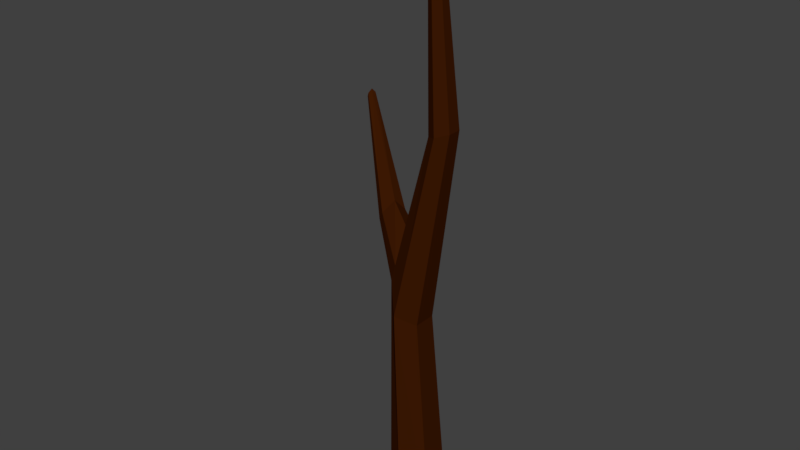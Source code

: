 # Source: branch.blend  (saved by Blender 2.78.0; exported with 4.5.12 LTS)
import bpy
from mathutils import Matrix  # noqa: F401  (used for matrix-valued properties, if any)

bpy.ops.wm.read_factory_settings(use_empty=True)
scene = bpy.context.scene
scene.name = 'Scene'

# ---- collections
col_collection_1 = bpy.data.collections.new('Collection 1'); scene.collection.children.link(col_collection_1)

# ---- materials (node trees are filled in below, after node groups)
mat_wood = bpy.data.materials.new('Wood')
mat_wood.alpha_threshold = 0.0
mat_wood.use_transparent_shadow = False
mat_wood.diffuse_color = (0.04584, 0.009736, 0.00093, 1.0)
mat_wood.roughness = 0.5
mat_wood.specular_intensity = 0.0

# ---- material node trees

# ---- world
world_world = bpy.data.worlds.new('World'); scene.world = world_world
world_world.color = (0.05088, 0.05088, 0.05088)
world_world.use_sun_shadow = False
world_world.sun_shadow_jitter_overblur = 0.0
world_world.cycles.sampling_method = 'MANUAL'

# ---- meshes
me_cylinder_008 = bpy.data.meshes.new('Cylinder.008')
me_cylinder_008.from_pydata([(0.0, 0.25, -2.037), (0.07545, 0.05396, 3.263), (0.2165, 0.125, -2.037), (0.1156, 0.03079, 3.263), (0.2165, -0.125, -2.037), (0.1156, -0.01553, 3.263), (-2.186e-08, -0.25, -2.037), (0.07545, -0.03869, 3.263), (-0.2165, -0.125, -2.037), (0.03533, -0.01553, 3.263), (-0.2165, 0.125, -2.037), (0.03533, 0.03079, 3.263), (-0.0759, 0.1879, 0.2157), (0.1978, 0.1186, 1.603), (0.2951, 0.05931, 1.636), (0.03991, 0.09906, -0.06007), (0.2951, -0.05931, 1.636), (0.03991, -0.09906, -0.06007), (0.1978, -0.1186, 1.603), (-0.1163, -0.1981, 0.01093), (0.1006, -0.05931, 1.57), (-0.2292, -0.09445, 0.2546), (0.1006, 0.05931, 1.57), (-0.2505, 0.09671, 0.1697), (-0.03801, 0.1783, 0.4078), (0.1315, 0.0848, 0.5486), (0.1315, -0.0848, 0.5486), (-0.003592, -0.1696, 0.5823), (-0.1919, -0.09048, 0.4034), (-0.1546, 0.0865, 0.5525), (-0.9596, 0.5684, 1.453), (-0.9908, 0.5109, 1.461), (-0.9952, 0.5498, 1.444), (-0.9519, 0.5664, 1.493), (-0.9833, 0.5117, 1.492), (-0.9757, 0.5477, 1.522), (-0.4953, 0.2669, 0.7507), (-0.5591, 0.1845, 0.6471), (-0.6251, 0.3368, 0.552), (-0.5062, 0.3806, 0.5559), (-0.4475, 0.3431, 0.657), (-0.6102, 0.2069, 0.5687), (-1.601e-09, 0.1694, -2.037), (0.1467, 0.0847, -2.037), (0.1467, -0.0847, -2.037), (-1.641e-08, -0.1694, -2.037), (-0.1467, -0.0847, -2.037), (-0.1467, 0.0847, -2.037)], [], [(13, 1, 3, 14), (14, 3, 5, 16), (16, 5, 7, 18), (18, 7, 9, 20), (3, 1, 11, 9, 7, 5), (20, 9, 11, 22), (22, 11, 1, 13), (4, 6, 45, 44), (10, 23, 12, 0), (29, 22, 13, 24), (8, 21, 23, 10), (28, 20, 22, 29), (6, 19, 21, 8), (27, 18, 20, 28), (4, 17, 19, 6), (26, 16, 18, 27), (2, 15, 17, 4), (25, 14, 16, 26), (0, 12, 15, 2), (24, 13, 14, 25), (12, 24, 25, 15), (15, 25, 26, 17), (17, 26, 27, 19), (19, 27, 28, 21), (39, 38, 32, 30), (37, 36, 35, 34), (31, 34, 35, 32), (32, 35, 33, 30), (36, 40, 33, 35), (40, 39, 30, 33), (41, 37, 34, 31), (38, 41, 31, 32), (23, 21, 41, 38), (21, 28, 37, 41), (24, 12, 39, 40), (29, 24, 40, 36), (28, 29, 36, 37), (12, 23, 38, 39), (42, 43, 44, 45, 46, 47), (10, 0, 42, 47), (6, 8, 46, 45), (2, 4, 44, 43), (8, 10, 47, 46), (0, 2, 43, 42)])
me_cylinder_008.materials.append(mat_wood)
me_cylinder_008.use_remesh_preserve_volume = False
me_cylinder_008.use_remesh_preserve_attributes = False
me_cylinder_008.use_mirror_vertex_groups = False
me_cylinder_008.update()

# ---- objects
ob_cylinder_006 = bpy.data.objects.new('Cylinder.006', me_cylinder_008)

# ---- transforms, parenting, visibility, modifiers, constraints
ob_cylinder_006.location = (0.0, 0.0, 1.868)
ob_cylinder_006.lineart.crease_threshold = 0.0

# ---- collection membership
col_collection_1.objects.link(ob_cylinder_006)

# ---- scene / render settings (as saved in the file)
scene.frame_start = 1; scene.frame_end = 250; scene.frame_set(1)
scene.render.engine = 'BLENDER_EEVEE_NEXT'
scene.render.resolution_percentage = 50
scene.render.dither_intensity = 0.0
scene.cycles.use_denoising = False
scene.cycles.samples = 128
scene.cycles.sampling_pattern = 'TABULATED_SOBOL'
scene.cycles.light_sampling_threshold = 0.0
scene.cycles.use_adaptive_sampling = False
scene.cycles.use_light_tree = False
scene.cycles.blur_glossy = 0.0
scene.cycles.sample_clamp_indirect = 0.0
scene.view_settings.view_transform = 'Standard'
bpy.context.view_layer.update()

# ---- added for rendering (the .blend has no active camera and no usable light): camera, sun
cam_auto = bpy.data.cameras.new('AutoCamera')
cam_auto.lens = 50.0
cam_auto.sensor_width = 36.0
cam_auto.clip_end = 1000.0
ob_auto_camera = bpy.data.objects.new('AutoCamera', cam_auto)
scene.collection.objects.link(ob_auto_camera)
ob_auto_camera.location = (4.75374, -5.96532, 6.56439)
ob_auto_camera.rotation_euler = (1.09748, -7.21219e-08, 0.694738)
scene.camera = ob_auto_camera
light_auto_sun = bpy.data.lights.new('AutoSun', 'SUN')
light_auto_sun.energy = 3.0
light_auto_sun.angle = 0.0523599
ob_auto_sun = bpy.data.objects.new('AutoSun', light_auto_sun)
scene.collection.objects.link(ob_auto_sun)
ob_auto_sun.rotation_euler = (0.872665, 0.174533, 0.523599)
bpy.context.view_layer.update()
